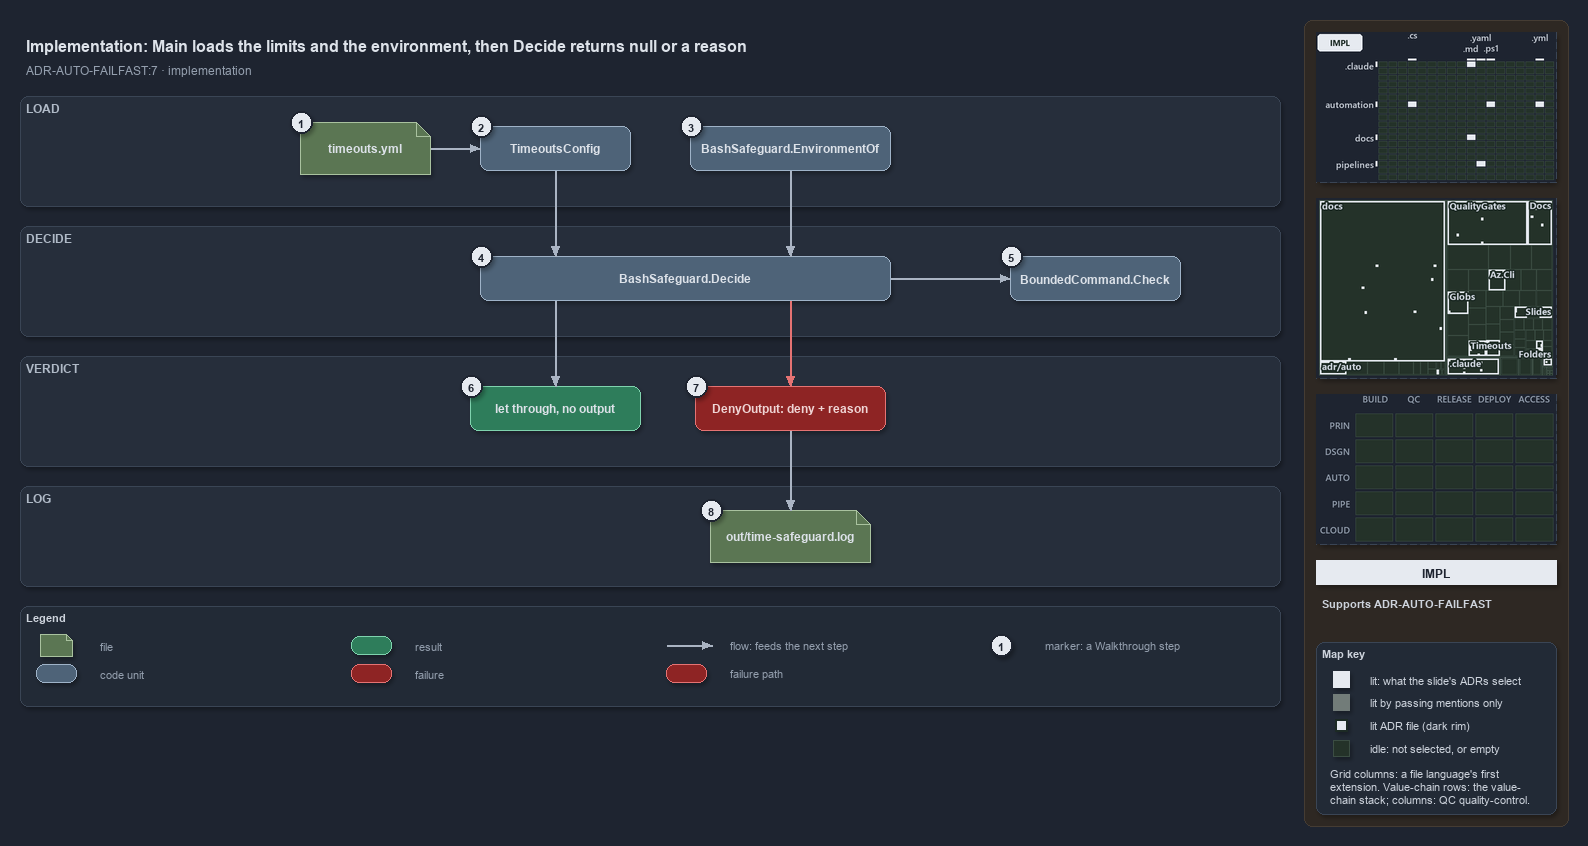

The diagram above was exported from draw.io. Its source (the exported page's mxGraphModel, read from the mxfile embedded in the PNG):
<mxGraphModel dx="1024" dy="768" grid="0" gridSize="10" guides="1" tooltips="1" connect="1" arrows="1" fold="1" page="1" pageScale="1" pageWidth="1572" pageHeight="710" background="#1E2430" math="0" shadow="1">
  <root>
    <mxCell id="0" />
    <mxCell id="1" parent="0" />
    <mxCell id="sidebar-bg" value="" style="rounded=1;arcSize=2;html=1;fillColor=#2E2823;strokeColor=#453C33;shadow=0;" vertex="1" parent="1">
      <mxGeometry x="1304" y="4" width="264" height="806" as="geometry" />
    </mxCell>
    <mxCell id="title" value="Implementation: Main loads the limits and the environment, then Decide returns null or a reason" style="text;html=1;align=left;verticalAlign=middle;fontSize=16;fontStyle=1;fontColor=#DDE2E9;" vertex="1" parent="1">
      <mxGeometry x="20" y="14" width="1260" height="30" as="geometry" />
    </mxCell>
    <mxCell id="subtitle" value="ADR-AUTO-FAILFAST:7 &amp;#183; implementation" style="text;html=1;align=left;verticalAlign=middle;fontSize=12;fontColor=#949FAE;" vertex="1" parent="1">
      <mxGeometry x="20" y="44" width="1240" height="20" as="geometry" />
    </mxCell>
    <mxCell id="band-load" value="LOAD" style="rounded=1;html=1;arcSize=3;fillColor=#262E3B;strokeColor=#3A4555;verticalAlign=top;align=left;spacingLeft=8;fontStyle=1;fontSize=12;fontColor=#B0BAC7;" vertex="1" parent="1">
      <mxGeometry x="20" y="80" width="1260" height="110" as="geometry" />
    </mxCell>
    <mxCell id="band-decide" value="DECIDE" style="rounded=1;html=1;arcSize=3;fillColor=#262E3B;strokeColor=#3A4555;verticalAlign=top;align=left;spacingLeft=8;fontStyle=1;fontSize=12;fontColor=#B0BAC7;" vertex="1" parent="1">
      <mxGeometry x="20" y="210" width="1260" height="110" as="geometry" />
    </mxCell>
    <mxCell id="band-verdict" value="VERDICT" style="rounded=1;html=1;arcSize=3;fillColor=#262E3B;strokeColor=#3A4555;verticalAlign=top;align=left;spacingLeft=8;fontStyle=1;fontSize=12;fontColor=#B0BAC7;" vertex="1" parent="1">
      <mxGeometry x="20" y="340" width="1260" height="110" as="geometry" />
    </mxCell>
    <mxCell id="band-log" value="LOG" style="rounded=1;html=1;arcSize=3;fillColor=#262E3B;strokeColor=#3A4555;verticalAlign=top;align=left;spacingLeft=8;fontStyle=1;fontSize=12;fontColor=#B0BAC7;" vertex="1" parent="1">
      <mxGeometry x="20" y="470" width="1260" height="100" as="geometry" />
    </mxCell>
    <mxCell id="g-yml" value="&lt;b&gt;timeouts.yml&lt;/b&gt;" style="shape=note;size=14;whiteSpace=wrap;html=1;fillColor=#5B7653;strokeColor=#A9C29F;fontColor=#DDE2E9;fontSize=12;" vertex="1" parent="1">
      <mxGeometry x="300" y="106" width="130" height="52" as="geometry" />
    </mxCell>
    <mxCell id="g-config" value="&lt;b&gt;TimeoutsConfig&lt;/b&gt;" style="rounded=1;whiteSpace=wrap;html=1;arcSize=20;fillColor=#4E6378;strokeColor=#9FB3C8;fontColor=#DDE2E9;fontSize=12;" vertex="1" parent="1">
      <mxGeometry x="480" y="110" width="150" height="44" as="geometry" />
    </mxCell>
    <mxCell id="g-env" value="&lt;b&gt;BashSafeguard.EnvironmentOf&lt;/b&gt;" style="rounded=1;whiteSpace=wrap;html=1;arcSize=20;fillColor=#4E6378;strokeColor=#9FB3C8;fontColor=#DDE2E9;fontSize=12;" vertex="1" parent="1">
      <mxGeometry x="690" y="110" width="200" height="44" as="geometry" />
    </mxCell>
    <mxCell id="g-decide" value="&lt;b&gt;BashSafeguard.Decide&lt;/b&gt;" style="rounded=1;whiteSpace=wrap;html=1;arcSize=20;fillColor=#4E6378;strokeColor=#9FB3C8;fontColor=#DDE2E9;fontSize=12;" vertex="1" parent="1">
      <mxGeometry x="480" y="240" width="410" height="44" as="geometry" />
    </mxCell>
    <mxCell id="g-check" value="&lt;b&gt;BoundedCommand.Check&lt;/b&gt;" style="rounded=1;whiteSpace=wrap;html=1;arcSize=20;fillColor=#4E6378;strokeColor=#9FB3C8;fontColor=#DDE2E9;fontSize=12;" vertex="1" parent="1">
      <mxGeometry x="1010" y="240" width="170" height="44" as="geometry" />
    </mxCell>
    <mxCell id="g-allow" value="&lt;b&gt;let through, no output&lt;/b&gt;" style="rounded=1;whiteSpace=wrap;html=1;arcSize=20;fillColor=#2E7D5B;strokeColor=#7FD3AE;fontColor=#DDE2E9;fontSize=12;" vertex="1" parent="1">
      <mxGeometry x="470" y="370" width="170" height="44" as="geometry" />
    </mxCell>
    <mxCell id="g-deny" value="&lt;b&gt;DenyOutput: deny + reason&lt;/b&gt;" style="rounded=1;whiteSpace=wrap;html=1;arcSize=20;fillColor=#8E2424;strokeColor=#E57373;fontColor=#EFD4D4;fontSize=12;" vertex="1" parent="1">
      <mxGeometry x="695" y="370" width="190" height="44" as="geometry" />
    </mxCell>
    <mxCell id="g-log" value="&lt;b&gt;out/time-safeguard.log&lt;/b&gt;" style="shape=note;size=14;whiteSpace=wrap;html=1;fillColor=#5B7653;strokeColor=#A9C29F;fontColor=#DDE2E9;fontSize=12;" vertex="1" parent="1">
      <mxGeometry x="710" y="494" width="160" height="52" as="geometry" />
    </mxCell>
    <mxCell id="p-e-yml-config-a" value="" style="text;html=1;strokeColor=none;fillColor=none;" vertex="1" parent="1">
      <mxGeometry x="430" y="132" width="1" height="1" as="geometry" />
    </mxCell>
    <mxCell id="p-e-yml-config-b" value="" style="text;html=1;strokeColor=none;fillColor=none;" vertex="1" parent="1">
      <mxGeometry x="480" y="132" width="1" height="1" as="geometry" />
    </mxCell>
    <mxCell id="e-yml-config" value="" style="edgeStyle=orthogonalEdgeStyle;rounded=1;html=1;fontSize=10;fontColor=#CDD3DC;endArrow=block;strokeColor=#AAB4C3;shadow=0;" edge="1" parent="1" source="p-e-yml-config-a" target="p-e-yml-config-b">
      <mxGeometry relative="1" as="geometry" />
    </mxCell>
    <mxCell id="p-e-config-decide-a" value="" style="text;html=1;strokeColor=none;fillColor=none;" vertex="1" parent="1">
      <mxGeometry x="555" y="154" width="1" height="1" as="geometry" />
    </mxCell>
    <mxCell id="p-e-config-decide-b" value="" style="text;html=1;strokeColor=none;fillColor=none;" vertex="1" parent="1">
      <mxGeometry x="555" y="240" width="1" height="1" as="geometry" />
    </mxCell>
    <mxCell id="e-config-decide" value="" style="edgeStyle=orthogonalEdgeStyle;rounded=1;html=1;fontSize=10;fontColor=#CDD3DC;endArrow=block;strokeColor=#AAB4C3;shadow=0;" edge="1" parent="1" source="p-e-config-decide-a" target="p-e-config-decide-b">
      <mxGeometry relative="1" as="geometry" />
    </mxCell>
    <mxCell id="p-e-env-decide-a" value="" style="text;html=1;strokeColor=none;fillColor=none;" vertex="1" parent="1">
      <mxGeometry x="790" y="154" width="1" height="1" as="geometry" />
    </mxCell>
    <mxCell id="p-e-env-decide-b" value="" style="text;html=1;strokeColor=none;fillColor=none;" vertex="1" parent="1">
      <mxGeometry x="790" y="240" width="1" height="1" as="geometry" />
    </mxCell>
    <mxCell id="e-env-decide" value="" style="edgeStyle=orthogonalEdgeStyle;rounded=1;html=1;fontSize=10;fontColor=#CDD3DC;endArrow=block;strokeColor=#AAB4C3;shadow=0;" edge="1" parent="1" source="p-e-env-decide-a" target="p-e-env-decide-b">
      <mxGeometry relative="1" as="geometry" />
    </mxCell>
    <mxCell id="p-e-decide-check-a" value="" style="text;html=1;strokeColor=none;fillColor=none;" vertex="1" parent="1">
      <mxGeometry x="890" y="262" width="1" height="1" as="geometry" />
    </mxCell>
    <mxCell id="p-e-decide-check-b" value="" style="text;html=1;strokeColor=none;fillColor=none;" vertex="1" parent="1">
      <mxGeometry x="1010" y="262" width="1" height="1" as="geometry" />
    </mxCell>
    <mxCell id="e-decide-check" value="" style="edgeStyle=orthogonalEdgeStyle;rounded=1;html=1;fontSize=10;fontColor=#CDD3DC;endArrow=block;strokeColor=#AAB4C3;shadow=0;" edge="1" parent="1" source="p-e-decide-check-a" target="p-e-decide-check-b">
      <mxGeometry relative="1" as="geometry" />
    </mxCell>
    <mxCell id="p-e-decide-allow-a" value="" style="text;html=1;strokeColor=none;fillColor=none;" vertex="1" parent="1">
      <mxGeometry x="555" y="284" width="1" height="1" as="geometry" />
    </mxCell>
    <mxCell id="p-e-decide-allow-b" value="" style="text;html=1;strokeColor=none;fillColor=none;" vertex="1" parent="1">
      <mxGeometry x="555" y="370" width="1" height="1" as="geometry" />
    </mxCell>
    <mxCell id="e-decide-allow" value="" style="edgeStyle=orthogonalEdgeStyle;rounded=1;html=1;fontSize=10;fontColor=#CDD3DC;endArrow=block;strokeColor=#AAB4C3;shadow=0;" edge="1" parent="1" source="p-e-decide-allow-a" target="p-e-decide-allow-b">
      <mxGeometry relative="1" as="geometry" />
    </mxCell>
    <mxCell id="p-e-decide-deny-a" value="" style="text;html=1;strokeColor=none;fillColor=none;" vertex="1" parent="1">
      <mxGeometry x="790" y="284" width="1" height="1" as="geometry" />
    </mxCell>
    <mxCell id="p-e-decide-deny-b" value="" style="text;html=1;strokeColor=none;fillColor=none;" vertex="1" parent="1">
      <mxGeometry x="790" y="370" width="1" height="1" as="geometry" />
    </mxCell>
    <mxCell id="e-decide-deny" value="" style="edgeStyle=orthogonalEdgeStyle;rounded=1;html=1;fontSize=10;fontColor=#CDD3DC;endArrow=block;strokeColor=#E57373;shadow=0;" edge="1" parent="1" source="p-e-decide-deny-a" target="p-e-decide-deny-b">
      <mxGeometry relative="1" as="geometry" />
    </mxCell>
    <mxCell id="p-e-deny-log-a" value="" style="text;html=1;strokeColor=none;fillColor=none;" vertex="1" parent="1">
      <mxGeometry x="790" y="414" width="1" height="1" as="geometry" />
    </mxCell>
    <mxCell id="p-e-deny-log-b" value="" style="text;html=1;strokeColor=none;fillColor=none;" vertex="1" parent="1">
      <mxGeometry x="790" y="494" width="1" height="1" as="geometry" />
    </mxCell>
    <mxCell id="e-deny-log" value="" style="edgeStyle=orthogonalEdgeStyle;rounded=1;html=1;fontSize=10;fontColor=#CDD3DC;endArrow=block;strokeColor=#AAB4C3;shadow=0;" edge="1" parent="1" source="p-e-deny-log-a" target="p-e-deny-log-b">
      <mxGeometry relative="1" as="geometry" />
    </mxCell>
    <mxCell id="mark-1" value="1" style="ellipse;html=1;fillColor=#E6EAF0;strokeColor=#1E2430;strokeWidth=2;fontColor=#1E2430;fontStyle=1;fontSize=11;" vertex="1" parent="1">
      <mxGeometry x="290" y="95" width="22" height="22" as="geometry" />
    </mxCell>
    <mxCell id="mark-2" value="2" style="ellipse;html=1;fillColor=#E6EAF0;strokeColor=#1E2430;strokeWidth=2;fontColor=#1E2430;fontStyle=1;fontSize=11;" vertex="1" parent="1">
      <mxGeometry x="470" y="99" width="22" height="22" as="geometry" />
    </mxCell>
    <mxCell id="mark-3" value="3" style="ellipse;html=1;fillColor=#E6EAF0;strokeColor=#1E2430;strokeWidth=2;fontColor=#1E2430;fontStyle=1;fontSize=11;" vertex="1" parent="1">
      <mxGeometry x="680" y="99" width="22" height="22" as="geometry" />
    </mxCell>
    <mxCell id="mark-4" value="4" style="ellipse;html=1;fillColor=#E6EAF0;strokeColor=#1E2430;strokeWidth=2;fontColor=#1E2430;fontStyle=1;fontSize=11;" vertex="1" parent="1">
      <mxGeometry x="470" y="229" width="22" height="22" as="geometry" />
    </mxCell>
    <mxCell id="mark-5" value="5" style="ellipse;html=1;fillColor=#E6EAF0;strokeColor=#1E2430;strokeWidth=2;fontColor=#1E2430;fontStyle=1;fontSize=11;" vertex="1" parent="1">
      <mxGeometry x="1000" y="229" width="22" height="22" as="geometry" />
    </mxCell>
    <mxCell id="mark-6" value="6" style="ellipse;html=1;fillColor=#E6EAF0;strokeColor=#1E2430;strokeWidth=2;fontColor=#1E2430;fontStyle=1;fontSize=11;" vertex="1" parent="1">
      <mxGeometry x="460" y="359" width="22" height="22" as="geometry" />
    </mxCell>
    <mxCell id="mark-7" value="7" style="ellipse;html=1;fillColor=#E6EAF0;strokeColor=#1E2430;strokeWidth=2;fontColor=#1E2430;fontStyle=1;fontSize=11;" vertex="1" parent="1">
      <mxGeometry x="685" y="359" width="22" height="22" as="geometry" />
    </mxCell>
    <mxCell id="mark-8" value="8" style="ellipse;html=1;fillColor=#E6EAF0;strokeColor=#1E2430;strokeWidth=2;fontColor=#1E2430;fontStyle=1;fontSize=11;" vertex="1" parent="1">
      <mxGeometry x="700" y="483" width="22" height="22" as="geometry" />
    </mxCell>
    <mxCell id="legend" value="&lt;b&gt;Legend&lt;/b&gt;" style="rounded=1;whiteSpace=wrap;html=1;arcSize=6;fillColor=#222A36;strokeColor=#3A4555;align=left;verticalAlign=top;spacing=8;fontSize=11;fontColor=#CDD3DC;" vertex="1" parent="1">
      <mxGeometry x="20" y="590" width="1260" height="100" as="geometry" />
    </mxCell>
    <mxCell id="lg-0" value="" style="shape=note;size=6;html=1;fillColor=#5B7653;strokeColor=#A9C29F;" vertex="1" parent="1">
      <mxGeometry x="40" y="618" width="32" height="22" as="geometry" />
    </mxCell>
    <mxCell id="lg-0-t" value="file" style="text;html=1;align=left;verticalAlign=middle;fontSize=11;fontColor=#949FAE;" vertex="1" parent="1">
      <mxGeometry x="94" y="619" width="245" height="20" as="geometry" />
    </mxCell>
    <mxCell id="lg-1" value="" style="rounded=1;html=1;arcSize=20;fillColor=#4E6378;strokeColor=#9FB3C8;" vertex="1" parent="1">
      <mxGeometry x="36" y="648" width="40" height="18" as="geometry" />
    </mxCell>
    <mxCell id="lg-1-t" value="code unit" style="text;html=1;align=left;verticalAlign=middle;fontSize=11;fontColor=#949FAE;" vertex="1" parent="1">
      <mxGeometry x="94" y="647" width="245" height="20" as="geometry" />
    </mxCell>
    <mxCell id="lg-2" value="" style="rounded=1;html=1;arcSize=20;fillColor=#2E7D5B;strokeColor=#7FD3AE;" vertex="1" parent="1">
      <mxGeometry x="351" y="620" width="40" height="18" as="geometry" />
    </mxCell>
    <mxCell id="lg-2-t" value="result" style="text;html=1;align=left;verticalAlign=middle;fontSize=11;fontColor=#949FAE;" vertex="1" parent="1">
      <mxGeometry x="409" y="619" width="245" height="20" as="geometry" />
    </mxCell>
    <mxCell id="lg-3" value="" style="rounded=1;html=1;arcSize=20;fillColor=#8E2424;strokeColor=#E57373;" vertex="1" parent="1">
      <mxGeometry x="351" y="648" width="40" height="18" as="geometry" />
    </mxCell>
    <mxCell id="lg-3-t" value="failure" style="text;html=1;align=left;verticalAlign=middle;fontSize=11;fontColor=#949FAE;" vertex="1" parent="1">
      <mxGeometry x="409" y="647" width="245" height="20" as="geometry" />
    </mxCell>
    <mxCell id="lg-4-a" value="" style="text;html=1;strokeColor=none;fillColor=none;" vertex="1" parent="1">
      <mxGeometry x="666" y="629" width="1" height="1" as="geometry" />
    </mxCell>
    <mxCell id="lg-4-b" value="" style="text;html=1;strokeColor=none;fillColor=none;" vertex="1" parent="1">
      <mxGeometry x="712" y="629" width="1" height="1" as="geometry" />
    </mxCell>
    <mxCell id="lg-4" value="" style="edgeStyle=orthogonalEdgeStyle;rounded=1;html=1;fontSize=10;fontColor=#CDD3DC;endArrow=block;strokeColor=#AAB4C3;shadow=0;" edge="1" parent="1" source="lg-4-a" target="lg-4-b">
      <mxGeometry relative="1" as="geometry" />
    </mxCell>
    <mxCell id="lg-4-t" value="flow: feeds the next step" style="text;html=1;align=left;verticalAlign=middle;fontSize=11;fontColor=#949FAE;" vertex="1" parent="1">
      <mxGeometry x="724" y="619" width="245" height="20" as="geometry" />
    </mxCell>
    <mxCell id="lg-5" value="" style="rounded=1;html=1;arcSize=20;fillColor=#8E2424;strokeColor=#E57373;" vertex="1" parent="1">
      <mxGeometry x="666" y="648" width="40" height="18" as="geometry" />
    </mxCell>
    <mxCell id="lg-5-t" value="failure path" style="text;html=1;align=left;verticalAlign=middle;fontSize=11;fontColor=#949FAE;" vertex="1" parent="1">
      <mxGeometry x="724" y="647" width="245" height="20" as="geometry" />
    </mxCell>
    <mxCell id="lg-6" value="1" style="ellipse;html=1;fillColor=#E6EAF0;strokeColor=#1E2430;strokeWidth=2;fontColor=#1E2430;fontStyle=1;fontSize=11;" vertex="1" parent="1">
      <mxGeometry x="990" y="618" width="22" height="22" as="geometry" />
    </mxCell>
    <mxCell id="lg-6-t" value="marker: a Walkthrough step" style="text;html=1;align=left;verticalAlign=middle;fontSize=11;fontColor=#949FAE;" vertex="1" parent="1">
      <mxGeometry x="1039" y="619" width="245" height="20" as="geometry" />
    </mxCell>
    <mxCell id="minimap-grid" value="" style="shape=image;imageAspect=0;rounded=1;arcSize=4;whiteSpace=wrap;html=1;fillColor=#262E3B;strokeColor=#3A4555;dashed=1;fontColor=#949FAE;fontSize=11;image=data:image/png,(base64 omitted: 11744 chars);" vertex="1" parent="1">
      <mxGeometry x="1316" y="16" width="240" height="150" as="geometry" />
    </mxCell>
    <mxCell id="minimap-tree" value="" style="shape=image;imageAspect=0;rounded=1;arcSize=4;whiteSpace=wrap;html=1;fillColor=#262E3B;strokeColor=#3A4555;dashed=1;fontColor=#949FAE;fontSize=11;image=data:image/png,(base64 omitted: 23836 chars);" vertex="1" parent="1">
      <mxGeometry x="1316" y="182" width="240" height="180" as="geometry" />
    </mxCell>
    <mxCell id="minimap-chain" value="" style="shape=image;imageAspect=0;rounded=1;arcSize=4;whiteSpace=wrap;html=1;fillColor=#262E3B;strokeColor=#3A4555;dashed=1;fontColor=#949FAE;fontSize=11;image=data:image/png,(base64 omitted: 11912 chars);" vertex="1" parent="1">
      <mxGeometry x="1316" y="378" width="240" height="150" as="geometry" />
    </mxCell>
    <mxCell id="lens-badge" value="IMPL" style="rounded=0;whiteSpace=wrap;html=1;align=center;verticalAlign=middle;fontSize=12;fontStyle=1;fontColor=#1E2430;fillColor=#E6EAF0;strokeColor=none;" vertex="1" parent="1">
      <mxGeometry x="1316" y="544" width="240" height="24" as="geometry" />
    </mxCell>
    <mxCell id="supports" value="&lt;b&gt;Supports&lt;/b&gt; ADR-AUTO-FAILFAST" style="text;html=1;whiteSpace=wrap;align=left;verticalAlign=top;fontSize=11;fontColor=#CDD3DC;" vertex="1" parent="1">
      <mxGeometry x="1316" y="576" width="240" height="38" as="geometry" />
    </mxCell>
    <mxCell id="mapkey" value="&lt;b&gt;Map key&lt;/b&gt;" style="rounded=1;arcSize=6;whiteSpace=wrap;html=1;align=left;verticalAlign=top;fontSize=11;fontColor=#CDD3DC;fillColor=#222A36;strokeColor=#3A4555;spacingLeft=8;spacingTop=2;" vertex="1" parent="1">
      <mxGeometry x="1316" y="626" width="240" height="172" as="geometry" />
    </mxCell>
    <mxCell id="mapkey-lit" value="" style="rounded=0;html=1;fillColor=#E6EAF0;strokeColor=#E6EAF0;" vertex="1" parent="1">
      <mxGeometry x="1333.0" y="655.0" width="16" height="16" as="geometry" />
    </mxCell>
    <mxCell id="mapkey-lit-text" value="lit: what the slide's ADRs select" style="text;html=1;align=left;verticalAlign=middle;fontSize=11;fontColor=#CDD3DC;" vertex="1" parent="1">
      <mxGeometry x="1364" y="653" width="184" height="20" as="geometry" />
    </mxCell>
    <mxCell id="mapkey-touched" value="" style="rounded=0;html=1;fillColor=#727C79;strokeColor=#727C79;" vertex="1" parent="1">
      <mxGeometry x="1333.0" y="678.0" width="16" height="16" as="geometry" />
    </mxCell>
    <mxCell id="mapkey-touched-text" value="lit by passing mentions only" style="text;html=1;align=left;verticalAlign=middle;fontSize=11;fontColor=#CDD3DC;" vertex="1" parent="1">
      <mxGeometry x="1364" y="676" width="184" height="20" as="geometry" />
    </mxCell>
    <mxCell id="mapkey-adr" value="" style="rounded=0;html=1;fillColor=#E6EAF0;strokeColor=#1C2A24;strokeWidth=2;" vertex="1" parent="1">
      <mxGeometry x="1335.0" y="703.0" width="12" height="12" as="geometry" />
    </mxCell>
    <mxCell id="mapkey-adr-text" value="lit ADR file (dark rim)" style="text;html=1;align=left;verticalAlign=middle;fontSize=11;fontColor=#CDD3DC;" vertex="1" parent="1">
      <mxGeometry x="1364" y="699" width="184" height="20" as="geometry" />
    </mxCell>
    <mxCell id="mapkey-idle" value="" style="rounded=0;html=1;fillColor=#243229;strokeColor=#3B4D43;" vertex="1" parent="1">
      <mxGeometry x="1333.0" y="724.0" width="16" height="16" as="geometry" />
    </mxCell>
    <mxCell id="mapkey-idle-text" value="idle: not selected, or empty" style="text;html=1;align=left;verticalAlign=middle;fontSize=11;fontColor=#CDD3DC;" vertex="1" parent="1">
      <mxGeometry x="1364" y="722" width="184" height="20" as="geometry" />
    </mxCell>
    <mxCell id="mapkey-codes" value="Grid columns: a file language's first&lt;br&gt;extension. Value-chain rows: the value-&lt;br&gt;chain stack; columns: QC quality-control." style="text;html=1;align=left;verticalAlign=top;whiteSpace=wrap;fontSize=11;fontColor=#CDD3DC;" vertex="1" parent="1">
      <mxGeometry x="1324" y="746" width="224" height="46" as="geometry" />
    </mxCell>
  </root>
</mxGraphModel>